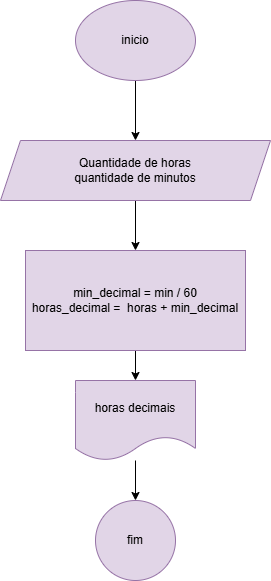

The diagram above was exported from draw.io. Its source (the exported page's mxGraphModel, read from the mxfile embedded in the PNG):
<mxGraphModel dx="1434" dy="790" grid="1" gridSize="10" guides="1" tooltips="1" connect="1" arrows="1" fold="1" page="1" pageScale="1" pageWidth="827" pageHeight="1169" math="0" shadow="0">
  <root>
    <mxCell id="0" />
    <mxCell id="1" parent="0" />
    <mxCell id="_t-thiBsram2FiK6UEMd-4" style="edgeStyle=orthogonalEdgeStyle;rounded=0;orthogonalLoop=1;jettySize=auto;html=1;entryX=0.5;entryY=0;entryDx=0;entryDy=0;" edge="1" parent="1" source="_t-thiBsram2FiK6UEMd-1" target="_t-thiBsram2FiK6UEMd-2">
      <mxGeometry relative="1" as="geometry" />
    </mxCell>
    <mxCell id="_t-thiBsram2FiK6UEMd-1" value="inicio" style="ellipse;whiteSpace=wrap;html=1;fillColor=#e1d5e7;strokeColor=#9673a6;" vertex="1" parent="1">
      <mxGeometry x="340" y="20" width="120" height="80" as="geometry" />
    </mxCell>
    <mxCell id="_t-thiBsram2FiK6UEMd-5" style="edgeStyle=orthogonalEdgeStyle;rounded=0;orthogonalLoop=1;jettySize=auto;html=1;entryX=0.5;entryY=0;entryDx=0;entryDy=0;" edge="1" parent="1" source="_t-thiBsram2FiK6UEMd-2" target="_t-thiBsram2FiK6UEMd-3">
      <mxGeometry relative="1" as="geometry" />
    </mxCell>
    <mxCell id="_t-thiBsram2FiK6UEMd-2" value="Quantidade de horas&lt;div&gt;quantidade de minutos&lt;/div&gt;" style="shape=parallelogram;perimeter=parallelogramPerimeter;whiteSpace=wrap;html=1;fixedSize=1;fillColor=#e1d5e7;strokeColor=#9673a6;" vertex="1" parent="1">
      <mxGeometry x="265" y="160" width="270" height="60" as="geometry" />
    </mxCell>
    <mxCell id="_t-thiBsram2FiK6UEMd-6" style="edgeStyle=orthogonalEdgeStyle;rounded=0;orthogonalLoop=1;jettySize=auto;html=1;" edge="1" parent="1" source="_t-thiBsram2FiK6UEMd-3" target="_t-thiBsram2FiK6UEMd-7">
      <mxGeometry relative="1" as="geometry">
        <mxPoint x="400" y="440" as="targetPoint" />
      </mxGeometry>
    </mxCell>
    <mxCell id="_t-thiBsram2FiK6UEMd-3" value="&lt;div&gt;min_decimal = min / 60&lt;/div&gt;&lt;div&gt;horas_decimal =&amp;nbsp; horas + min_decimal&lt;/div&gt;" style="rounded=0;whiteSpace=wrap;html=1;fillColor=#e1d5e7;strokeColor=#9673a6;" vertex="1" parent="1">
      <mxGeometry x="290" y="270" width="220" height="100" as="geometry" />
    </mxCell>
    <mxCell id="_t-thiBsram2FiK6UEMd-9" style="edgeStyle=orthogonalEdgeStyle;rounded=0;orthogonalLoop=1;jettySize=auto;html=1;entryX=0.5;entryY=0;entryDx=0;entryDy=0;" edge="1" parent="1" source="_t-thiBsram2FiK6UEMd-7" target="_t-thiBsram2FiK6UEMd-8">
      <mxGeometry relative="1" as="geometry">
        <mxPoint x="400" y="490" as="sourcePoint" />
        <Array as="points" />
      </mxGeometry>
    </mxCell>
    <mxCell id="_t-thiBsram2FiK6UEMd-7" value="horas decimais" style="shape=document;whiteSpace=wrap;html=1;boundedLbl=1;fillColor=#e1d5e7;strokeColor=#9673a6;" vertex="1" parent="1">
      <mxGeometry x="340" y="400" width="120" height="80" as="geometry" />
    </mxCell>
    <mxCell id="_t-thiBsram2FiK6UEMd-8" value="fim" style="ellipse;whiteSpace=wrap;html=1;aspect=fixed;fillColor=#e1d5e7;strokeColor=#9673a6;align=center;textShadow=0;gradientColor=none;" vertex="1" parent="1">
      <mxGeometry x="360" y="520" width="80" height="80" as="geometry" />
    </mxCell>
  </root>
</mxGraphModel>